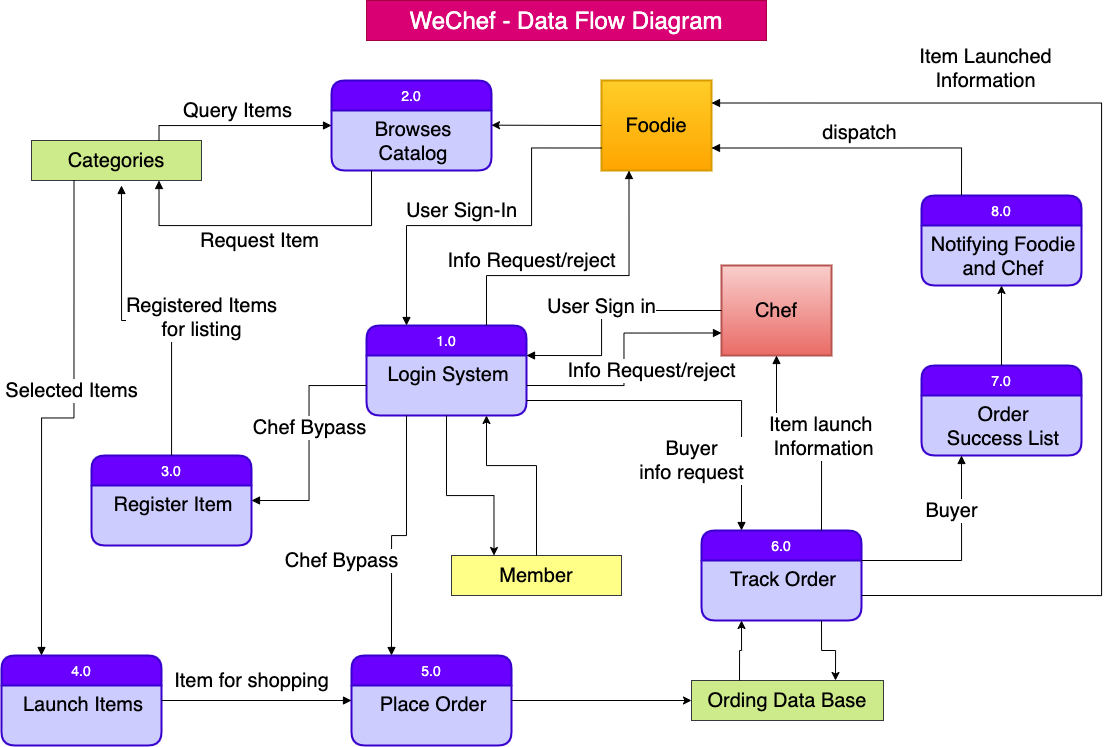

The diagram above was exported from draw.io. Its source (the exported page's mxGraphModel, read from the mxfile embedded in the PNG):
<mxGraphModel dx="1221" dy="811" grid="1" gridSize="10" guides="1" tooltips="1" connect="1" arrows="1" fold="1" page="1" pageScale="1" pageWidth="1169" pageHeight="827" math="0" shadow="0">
  <root>
    <mxCell id="0" />
    <mxCell id="1" parent="0" />
    <mxCell id="NcnjZqN_lZIUsLcFx7xb-1" value="2.0" style="swimlane;childLayout=stackLayout;horizontal=1;startSize=30;horizontalStack=0;rounded=1;fontSize=14;fontStyle=0;strokeWidth=2;resizeParent=0;resizeLast=1;shadow=0;dashed=0;align=center;fillColor=#6a00ff;strokeColor=#3700CC;fontColor=#ffffff;swimlaneFillColor=#CCCCFF;gradientDirection=radial;" vertex="1" parent="1">
      <mxGeometry x="350" y="95" width="160" height="90" as="geometry" />
    </mxCell>
    <mxCell id="NcnjZqN_lZIUsLcFx7xb-2" value="Browses&#10;Catalog" style="align=center;strokeColor=none;fillColor=none;spacingLeft=4;fontSize=20;verticalAlign=top;resizable=0;rotatable=0;part=1;" vertex="1" parent="NcnjZqN_lZIUsLcFx7xb-1">
      <mxGeometry y="30" width="160" height="60" as="geometry" />
    </mxCell>
    <mxCell id="NcnjZqN_lZIUsLcFx7xb-3" value="&lt;font&gt;&lt;font style=&quot;font-size: 20px&quot;&gt;Foodie&lt;/font&gt;&lt;br&gt;&lt;/font&gt;" style="whiteSpace=wrap;html=1;align=center;gradientColor=#ffa500;fillColor=#ffcd28;strokeColor=#d79b00;strokeWidth=2;" vertex="1" parent="1">
      <mxGeometry x="620" y="95" width="110" height="90" as="geometry" />
    </mxCell>
    <mxCell id="NcnjZqN_lZIUsLcFx7xb-5" value="&lt;font style=&quot;font-size: 20px&quot;&gt;Chef&lt;/font&gt;" style="whiteSpace=wrap;html=1;align=center;gradientColor=#ea6b66;fillColor=#f8cecc;strokeColor=#b85450;strokeWidth=2;" vertex="1" parent="1">
      <mxGeometry x="740" y="280" width="110" height="90" as="geometry" />
    </mxCell>
    <mxCell id="NcnjZqN_lZIUsLcFx7xb-10" value="8.0" style="swimlane;childLayout=stackLayout;horizontal=1;startSize=30;horizontalStack=0;rounded=1;fontSize=14;fontStyle=0;strokeWidth=2;resizeParent=0;resizeLast=1;shadow=0;dashed=0;align=center;fontColor=#ffffff;strokeColor=#3700CC;fillColor=#6a00ff;swimlaneFillColor=#CCCCFF;gradientDirection=radial;" vertex="1" parent="1">
      <mxGeometry x="940" y="210" width="160" height="90" as="geometry" />
    </mxCell>
    <mxCell id="NcnjZqN_lZIUsLcFx7xb-11" value="Notifying Foodie&#10;and Chef" style="align=center;strokeColor=none;fillColor=none;spacingLeft=4;fontSize=20;verticalAlign=top;resizable=0;rotatable=0;part=1;" vertex="1" parent="NcnjZqN_lZIUsLcFx7xb-10">
      <mxGeometry y="30" width="160" height="60" as="geometry" />
    </mxCell>
    <mxCell id="NcnjZqN_lZIUsLcFx7xb-12" value="1.0" style="swimlane;childLayout=stackLayout;horizontal=1;startSize=30;horizontalStack=0;rounded=1;fontSize=14;fontStyle=0;strokeWidth=2;resizeParent=0;resizeLast=1;shadow=0;dashed=0;align=center;fontColor=#ffffff;strokeColor=#3700CC;fillColor=#6a00ff;swimlaneFillColor=#CCCCFF;gradientDirection=radial;" vertex="1" parent="1">
      <mxGeometry x="385" y="340" width="160" height="90" as="geometry" />
    </mxCell>
    <mxCell id="NcnjZqN_lZIUsLcFx7xb-13" value="Login System" style="align=center;strokeColor=none;fillColor=none;spacingLeft=4;fontSize=20;verticalAlign=top;resizable=0;rotatable=0;part=1;" vertex="1" parent="NcnjZqN_lZIUsLcFx7xb-12">
      <mxGeometry y="30" width="160" height="60" as="geometry" />
    </mxCell>
    <mxCell id="NcnjZqN_lZIUsLcFx7xb-14" value="3.0" style="swimlane;childLayout=stackLayout;horizontal=1;startSize=30;horizontalStack=0;rounded=1;fontSize=14;fontStyle=0;strokeWidth=2;resizeParent=0;resizeLast=1;shadow=0;dashed=0;align=center;fontColor=#ffffff;strokeColor=#3700CC;fillColor=#6a00ff;swimlaneFillColor=#CCCCFF;gradientDirection=radial;" vertex="1" parent="1">
      <mxGeometry x="110" y="470" width="160" height="90" as="geometry" />
    </mxCell>
    <mxCell id="NcnjZqN_lZIUsLcFx7xb-15" value="Register Item" style="align=center;strokeColor=none;fillColor=none;spacingLeft=4;fontSize=20;verticalAlign=top;resizable=0;rotatable=0;part=1;" vertex="1" parent="NcnjZqN_lZIUsLcFx7xb-14">
      <mxGeometry y="30" width="160" height="60" as="geometry" />
    </mxCell>
    <mxCell id="NcnjZqN_lZIUsLcFx7xb-16" value="4.0" style="swimlane;childLayout=stackLayout;horizontal=1;startSize=30;horizontalStack=0;rounded=1;fontSize=14;fontStyle=0;strokeWidth=2;resizeParent=0;resizeLast=1;shadow=0;dashed=0;align=center;fontColor=#ffffff;strokeColor=#3700CC;fillColor=#6a00ff;swimlaneFillColor=#CCCCFF;gradientDirection=radial;" vertex="1" parent="1">
      <mxGeometry x="20" y="670" width="160" height="90" as="geometry" />
    </mxCell>
    <mxCell id="NcnjZqN_lZIUsLcFx7xb-17" value="Launch Items" style="align=center;strokeColor=none;fillColor=none;spacingLeft=4;fontSize=20;verticalAlign=top;resizable=0;rotatable=0;part=1;" vertex="1" parent="NcnjZqN_lZIUsLcFx7xb-16">
      <mxGeometry y="30" width="160" height="60" as="geometry" />
    </mxCell>
    <mxCell id="NcnjZqN_lZIUsLcFx7xb-19" value="5.0" style="swimlane;childLayout=stackLayout;horizontal=1;startSize=30;horizontalStack=0;rounded=1;fontSize=14;fontStyle=0;strokeWidth=2;resizeParent=0;resizeLast=1;shadow=0;dashed=0;align=center;fontColor=#ffffff;strokeColor=#3700CC;fillColor=#6a00ff;swimlaneFillColor=#CCCCFF;gradientDirection=radial;" vertex="1" parent="1">
      <mxGeometry x="370" y="670" width="160" height="90" as="geometry" />
    </mxCell>
    <mxCell id="NcnjZqN_lZIUsLcFx7xb-20" value="Place Order" style="align=center;strokeColor=none;fillColor=none;spacingLeft=4;fontSize=20;verticalAlign=top;resizable=0;rotatable=0;part=1;" vertex="1" parent="NcnjZqN_lZIUsLcFx7xb-19">
      <mxGeometry y="30" width="160" height="60" as="geometry" />
    </mxCell>
    <mxCell id="NcnjZqN_lZIUsLcFx7xb-21" value="6.0" style="swimlane;childLayout=stackLayout;horizontal=1;startSize=30;horizontalStack=0;rounded=1;fontSize=14;fontStyle=0;strokeWidth=2;resizeParent=0;resizeLast=1;shadow=0;dashed=0;align=center;fontColor=#ffffff;strokeColor=#3700CC;fillColor=#6a00ff;swimlaneFillColor=#CCCCFF;gradientDirection=radial;" vertex="1" parent="1">
      <mxGeometry x="720" y="545" width="160" height="90" as="geometry" />
    </mxCell>
    <mxCell id="NcnjZqN_lZIUsLcFx7xb-22" value="Track Order" style="align=center;strokeColor=none;fillColor=none;spacingLeft=4;fontSize=20;verticalAlign=top;resizable=0;rotatable=0;part=1;" vertex="1" parent="NcnjZqN_lZIUsLcFx7xb-21">
      <mxGeometry y="30" width="160" height="60" as="geometry" />
    </mxCell>
    <mxCell id="NcnjZqN_lZIUsLcFx7xb-23" value="7.0" style="swimlane;childLayout=stackLayout;horizontal=1;startSize=30;horizontalStack=0;rounded=1;fontSize=14;fontStyle=0;strokeWidth=2;resizeParent=0;resizeLast=1;shadow=0;dashed=0;align=center;fontColor=#ffffff;strokeColor=#3700CC;fillColor=#6a00ff;swimlaneFillColor=#CCCCFF;gradientDirection=radial;" vertex="1" parent="1">
      <mxGeometry x="940" y="380" width="160" height="90" as="geometry" />
    </mxCell>
    <mxCell id="NcnjZqN_lZIUsLcFx7xb-24" value="Order&#10;Success List" style="align=center;strokeColor=none;fillColor=none;spacingLeft=4;fontSize=20;verticalAlign=top;resizable=0;rotatable=0;part=1;" vertex="1" parent="NcnjZqN_lZIUsLcFx7xb-23">
      <mxGeometry y="30" width="160" height="60" as="geometry" />
    </mxCell>
    <UserObject label="Categories" treeRoot="1" id="NcnjZqN_lZIUsLcFx7xb-25">
      <mxCell style="whiteSpace=wrap;html=1;align=center;treeFolding=1;treeMoving=1;newEdgeStyle={&quot;edgeStyle&quot;:&quot;elbowEdgeStyle&quot;,&quot;startArrow&quot;:&quot;none&quot;,&quot;endArrow&quot;:&quot;none&quot;};fontSize=20;fillColor=#cdeb8b;strokeColor=#36393d;" vertex="1" parent="1">
        <mxGeometry x="50" y="155" width="170" height="40" as="geometry" />
      </mxCell>
    </UserObject>
    <mxCell id="NcnjZqN_lZIUsLcFx7xb-28" value="Query Items&lt;br&gt;" style="html=1;verticalAlign=bottom;endArrow=block;rounded=0;fontSize=20;entryX=0;entryY=0.25;entryDx=0;entryDy=0;exitX=0.75;exitY=0;exitDx=0;exitDy=0;edgeStyle=orthogonalEdgeStyle;" edge="1" parent="1" source="NcnjZqN_lZIUsLcFx7xb-25" target="NcnjZqN_lZIUsLcFx7xb-2">
      <mxGeometry width="80" relative="1" as="geometry">
        <mxPoint x="180" y="130" as="sourcePoint" />
        <mxPoint x="230" y="270" as="targetPoint" />
      </mxGeometry>
    </mxCell>
    <mxCell id="NcnjZqN_lZIUsLcFx7xb-32" value="Request Item" style="html=1;verticalAlign=bottom;endArrow=block;rounded=0;fontSize=20;edgeStyle=orthogonalEdgeStyle;entryX=0.75;entryY=1;entryDx=0;entryDy=0;exitX=0.25;exitY=1;exitDx=0;exitDy=0;" edge="1" parent="1" source="NcnjZqN_lZIUsLcFx7xb-2" target="NcnjZqN_lZIUsLcFx7xb-25">
      <mxGeometry x="0.0645" y="30" width="80" relative="1" as="geometry">
        <mxPoint x="70" y="50" as="sourcePoint" />
        <mxPoint x="150" y="50" as="targetPoint" />
        <Array as="points">
          <mxPoint x="390" y="240" />
          <mxPoint x="178" y="240" />
        </Array>
        <mxPoint as="offset" />
      </mxGeometry>
    </mxCell>
    <mxCell id="NcnjZqN_lZIUsLcFx7xb-33" value="Registered Items&lt;br&gt;for listing" style="html=1;verticalAlign=bottom;endArrow=block;rounded=0;fontSize=20;edgeStyle=orthogonalEdgeStyle;" edge="1" parent="1" source="NcnjZqN_lZIUsLcFx7xb-14">
      <mxGeometry x="-0.3103" y="-30" width="80" relative="1" as="geometry">
        <mxPoint x="70" y="50" as="sourcePoint" />
        <mxPoint x="140" y="200" as="targetPoint" />
        <mxPoint as="offset" />
      </mxGeometry>
    </mxCell>
    <mxCell id="NcnjZqN_lZIUsLcFx7xb-34" value="Selected Items" style="html=1;verticalAlign=bottom;endArrow=block;rounded=0;fontSize=20;edgeStyle=orthogonalEdgeStyle;entryX=0.25;entryY=0;entryDx=0;entryDy=0;exitX=0.25;exitY=1;exitDx=0;exitDy=0;" edge="1" parent="1" source="NcnjZqN_lZIUsLcFx7xb-25" target="NcnjZqN_lZIUsLcFx7xb-16">
      <mxGeometry x="-0.1131" y="-2" width="80" relative="1" as="geometry">
        <mxPoint x="70" y="50" as="sourcePoint" />
        <mxPoint x="150" y="50" as="targetPoint" />
        <mxPoint as="offset" />
      </mxGeometry>
    </mxCell>
    <mxCell id="NcnjZqN_lZIUsLcFx7xb-37" value="Item for shopping" style="html=1;verticalAlign=bottom;endArrow=block;rounded=0;fontSize=20;edgeStyle=orthogonalEdgeStyle;entryX=0;entryY=0.25;entryDx=0;entryDy=0;exitX=1;exitY=0.25;exitDx=0;exitDy=0;" edge="1" parent="1" source="NcnjZqN_lZIUsLcFx7xb-17" target="NcnjZqN_lZIUsLcFx7xb-20">
      <mxGeometry x="-0.0526" y="5" width="80" relative="1" as="geometry">
        <mxPoint x="190" y="710" as="sourcePoint" />
        <mxPoint x="320" y="710" as="targetPoint" />
        <mxPoint x="-1" as="offset" />
      </mxGeometry>
    </mxCell>
    <UserObject label="Ording Data Base" treeRoot="1" id="NcnjZqN_lZIUsLcFx7xb-39">
      <mxCell style="whiteSpace=wrap;html=1;align=center;treeFolding=1;treeMoving=1;newEdgeStyle={&quot;edgeStyle&quot;:&quot;elbowEdgeStyle&quot;,&quot;startArrow&quot;:&quot;none&quot;,&quot;endArrow&quot;:&quot;none&quot;};fontSize=20;fillColor=#cdeb8b;strokeColor=#36393d;" vertex="1" parent="1">
        <mxGeometry x="710" y="695" width="192" height="40" as="geometry" />
      </mxCell>
    </UserObject>
    <mxCell id="NcnjZqN_lZIUsLcFx7xb-40" value="Buyer" style="html=1;verticalAlign=bottom;endArrow=block;rounded=0;fontSize=20;edgeStyle=orthogonalEdgeStyle;entryX=0.25;entryY=1;entryDx=0;entryDy=0;exitX=1;exitY=0;exitDx=0;exitDy=0;" edge="1" parent="1" source="NcnjZqN_lZIUsLcFx7xb-22" target="NcnjZqN_lZIUsLcFx7xb-24">
      <mxGeometry x="0.3174" y="10" width="80" relative="1" as="geometry">
        <mxPoint x="870" y="540" as="sourcePoint" />
        <mxPoint x="930" y="660" as="targetPoint" />
        <mxPoint as="offset" />
        <Array as="points">
          <mxPoint x="980" y="575" />
        </Array>
      </mxGeometry>
    </mxCell>
    <mxCell id="NcnjZqN_lZIUsLcFx7xb-41" value="" style="edgeStyle=segmentEdgeStyle;endArrow=classic;html=1;rounded=0;fontSize=20;entryX=0.25;entryY=0;entryDx=0;entryDy=0;exitX=0.5;exitY=1;exitDx=0;exitDy=0;" edge="1" parent="1" source="NcnjZqN_lZIUsLcFx7xb-13" target="NcnjZqN_lZIUsLcFx7xb-59">
      <mxGeometry width="50" height="50" relative="1" as="geometry">
        <mxPoint x="260" y="630" as="sourcePoint" />
        <mxPoint x="350" y="630" as="targetPoint" />
        <Array as="points">
          <mxPoint x="465" y="510" />
          <mxPoint x="512" y="510" />
        </Array>
      </mxGeometry>
    </mxCell>
    <mxCell id="NcnjZqN_lZIUsLcFx7xb-42" value="" style="edgeStyle=segmentEdgeStyle;endArrow=classic;html=1;rounded=0;fontSize=20;entryX=0;entryY=0.5;entryDx=0;entryDy=0;exitX=1;exitY=0.25;exitDx=0;exitDy=0;" edge="1" parent="1" source="NcnjZqN_lZIUsLcFx7xb-20" target="NcnjZqN_lZIUsLcFx7xb-39">
      <mxGeometry width="50" height="50" relative="1" as="geometry">
        <mxPoint x="350" y="630" as="sourcePoint" />
        <mxPoint x="440" y="630" as="targetPoint" />
      </mxGeometry>
    </mxCell>
    <mxCell id="NcnjZqN_lZIUsLcFx7xb-43" value="" style="endArrow=classic;html=1;rounded=0;fontSize=20;exitX=0.75;exitY=1;exitDx=0;exitDy=0;entryX=0.75;entryY=0;entryDx=0;entryDy=0;edgeStyle=orthogonalEdgeStyle;" edge="1" parent="1" source="NcnjZqN_lZIUsLcFx7xb-22" target="NcnjZqN_lZIUsLcFx7xb-39">
      <mxGeometry width="50" height="50" relative="1" as="geometry">
        <mxPoint x="830" y="610" as="sourcePoint" />
        <mxPoint x="850" y="670" as="targetPoint" />
      </mxGeometry>
    </mxCell>
    <mxCell id="NcnjZqN_lZIUsLcFx7xb-44" value="" style="endArrow=classic;html=1;rounded=0;fontSize=20;entryX=0.25;entryY=1;entryDx=0;entryDy=0;exitX=0.25;exitY=0;exitDx=0;exitDy=0;edgeStyle=orthogonalEdgeStyle;" edge="1" parent="1" source="NcnjZqN_lZIUsLcFx7xb-39" target="NcnjZqN_lZIUsLcFx7xb-22">
      <mxGeometry width="50" height="50" relative="1" as="geometry">
        <mxPoint x="690" y="660" as="sourcePoint" />
        <mxPoint x="450" y="640" as="targetPoint" />
      </mxGeometry>
    </mxCell>
    <mxCell id="NcnjZqN_lZIUsLcFx7xb-46" value="Item launch &lt;br&gt;Information" style="html=1;verticalAlign=bottom;endArrow=block;rounded=0;fontSize=20;edgeStyle=orthogonalEdgeStyle;entryX=0.5;entryY=1;entryDx=0;entryDy=0;exitX=0.75;exitY=0;exitDx=0;exitDy=0;" edge="1" parent="1" source="NcnjZqN_lZIUsLcFx7xb-21" target="NcnjZqN_lZIUsLcFx7xb-5">
      <mxGeometry x="-0.3957" y="-2" width="80" relative="1" as="geometry">
        <mxPoint x="210" y="810" as="sourcePoint" />
        <mxPoint x="340" y="810" as="targetPoint" />
        <mxPoint as="offset" />
      </mxGeometry>
    </mxCell>
    <mxCell id="NcnjZqN_lZIUsLcFx7xb-48" value="Buyer&lt;br&gt;info request" style="html=1;verticalAlign=bottom;endArrow=block;rounded=0;fontSize=20;edgeStyle=orthogonalEdgeStyle;exitX=1;exitY=0.75;exitDx=0;exitDy=0;entryX=0.25;entryY=0;entryDx=0;entryDy=0;" edge="1" parent="1" source="NcnjZqN_lZIUsLcFx7xb-13" target="NcnjZqN_lZIUsLcFx7xb-21">
      <mxGeometry x="0.7577" y="-50" width="80" relative="1" as="geometry">
        <mxPoint x="70" y="50" as="sourcePoint" />
        <mxPoint x="640" y="555" as="targetPoint" />
        <mxPoint y="-1" as="offset" />
      </mxGeometry>
    </mxCell>
    <mxCell id="NcnjZqN_lZIUsLcFx7xb-49" value="User Sign in" style="html=1;verticalAlign=bottom;endArrow=block;rounded=0;fontSize=20;edgeStyle=orthogonalEdgeStyle;entryX=1;entryY=0;entryDx=0;entryDy=0;exitX=0;exitY=0.5;exitDx=0;exitDy=0;" edge="1" parent="1" source="NcnjZqN_lZIUsLcFx7xb-5" target="NcnjZqN_lZIUsLcFx7xb-13">
      <mxGeometry x="0.0861" width="80" relative="1" as="geometry">
        <mxPoint x="70" y="50" as="sourcePoint" />
        <mxPoint x="150" y="50" as="targetPoint" />
        <Array as="points">
          <mxPoint x="620" y="325" />
          <mxPoint x="620" y="370" />
        </Array>
        <mxPoint as="offset" />
      </mxGeometry>
    </mxCell>
    <mxCell id="NcnjZqN_lZIUsLcFx7xb-50" value="" style="edgeStyle=elbowEdgeStyle;elbow=vertical;endArrow=classic;html=1;rounded=0;fontSize=20;entryX=1;entryY=0.25;entryDx=0;entryDy=0;exitX=0;exitY=0.5;exitDx=0;exitDy=0;" edge="1" parent="1" source="NcnjZqN_lZIUsLcFx7xb-3" target="NcnjZqN_lZIUsLcFx7xb-2">
      <mxGeometry width="50" height="50" relative="1" as="geometry">
        <mxPoint x="450" y="470" as="sourcePoint" />
        <mxPoint x="500" y="420" as="targetPoint" />
      </mxGeometry>
    </mxCell>
    <mxCell id="NcnjZqN_lZIUsLcFx7xb-51" value="User Sign-In" style="html=1;verticalAlign=bottom;endArrow=block;rounded=0;fontSize=20;edgeStyle=orthogonalEdgeStyle;entryX=0.25;entryY=0;entryDx=0;entryDy=0;exitX=0;exitY=0.75;exitDx=0;exitDy=0;" edge="1" parent="1" source="NcnjZqN_lZIUsLcFx7xb-3" target="NcnjZqN_lZIUsLcFx7xb-12">
      <mxGeometry x="0.1682" width="80" relative="1" as="geometry">
        <mxPoint x="70" y="50" as="sourcePoint" />
        <mxPoint x="150" y="50" as="targetPoint" />
        <Array as="points">
          <mxPoint x="550" y="162" />
          <mxPoint x="550" y="240" />
          <mxPoint x="425" y="240" />
        </Array>
        <mxPoint as="offset" />
      </mxGeometry>
    </mxCell>
    <mxCell id="NcnjZqN_lZIUsLcFx7xb-53" value="dispatch" style="html=1;verticalAlign=bottom;endArrow=block;rounded=0;fontSize=20;edgeStyle=orthogonalEdgeStyle;entryX=1;entryY=0.75;entryDx=0;entryDy=0;exitX=0.25;exitY=0;exitDx=0;exitDy=0;" edge="1" parent="1" source="NcnjZqN_lZIUsLcFx7xb-10" target="NcnjZqN_lZIUsLcFx7xb-3">
      <mxGeometry width="80" relative="1" as="geometry">
        <mxPoint x="70" y="50" as="sourcePoint" />
        <mxPoint x="150" y="50" as="targetPoint" />
      </mxGeometry>
    </mxCell>
    <mxCell id="NcnjZqN_lZIUsLcFx7xb-54" value="Item Launched&lt;br&gt;Information" style="html=1;verticalAlign=bottom;endArrow=block;rounded=0;fontSize=20;edgeStyle=orthogonalEdgeStyle;entryX=1;entryY=0.25;entryDx=0;entryDy=0;" edge="1" parent="1" target="NcnjZqN_lZIUsLcFx7xb-3">
      <mxGeometry x="0.5142" y="-8" width="80" relative="1" as="geometry">
        <mxPoint x="880" y="610" as="sourcePoint" />
        <mxPoint x="150" y="50" as="targetPoint" />
        <Array as="points">
          <mxPoint x="1120" y="610" />
          <mxPoint x="1120" y="118" />
        </Array>
        <mxPoint x="1" as="offset" />
      </mxGeometry>
    </mxCell>
    <UserObject label="WeChef - Data Flow Diagram" treeRoot="1" id="NcnjZqN_lZIUsLcFx7xb-55">
      <mxCell style="whiteSpace=wrap;html=1;align=center;treeFolding=1;treeMoving=1;newEdgeStyle={&quot;edgeStyle&quot;:&quot;elbowEdgeStyle&quot;,&quot;startArrow&quot;:&quot;none&quot;,&quot;endArrow&quot;:&quot;none&quot;};fontSize=24;fillColor=#d80073;strokeColor=#A50040;fontColor=#ffffff;" vertex="1" parent="1">
        <mxGeometry x="385" y="15" width="400" height="40" as="geometry" />
      </mxCell>
    </UserObject>
    <mxCell id="NcnjZqN_lZIUsLcFx7xb-56" value="Info Request/reject" style="html=1;verticalAlign=bottom;endArrow=block;rounded=0;fontSize=20;edgeStyle=orthogonalEdgeStyle;entryX=0.25;entryY=1;entryDx=0;entryDy=0;exitX=0.75;exitY=0;exitDx=0;exitDy=0;" edge="1" parent="1" source="NcnjZqN_lZIUsLcFx7xb-12" target="NcnjZqN_lZIUsLcFx7xb-3">
      <mxGeometry x="-0.3619" width="80" relative="1" as="geometry">
        <mxPoint x="550" y="300" as="sourcePoint" />
        <mxPoint x="150" y="50" as="targetPoint" />
        <Array as="points">
          <mxPoint x="505" y="290" />
          <mxPoint x="648" y="290" />
        </Array>
        <mxPoint as="offset" />
      </mxGeometry>
    </mxCell>
    <mxCell id="NcnjZqN_lZIUsLcFx7xb-57" value="Chef Bypass" style="html=1;verticalAlign=bottom;endArrow=block;rounded=0;fontSize=20;edgeStyle=orthogonalEdgeStyle;entryX=1;entryY=0.25;entryDx=0;entryDy=0;exitX=0;exitY=0.5;exitDx=0;exitDy=0;" edge="1" parent="1" source="NcnjZqN_lZIUsLcFx7xb-13" target="NcnjZqN_lZIUsLcFx7xb-15">
      <mxGeometry width="80" relative="1" as="geometry">
        <mxPoint x="70" y="50" as="sourcePoint" />
        <mxPoint x="150" y="50" as="targetPoint" />
      </mxGeometry>
    </mxCell>
    <mxCell id="NcnjZqN_lZIUsLcFx7xb-58" value="Chef Bypass" style="html=1;verticalAlign=bottom;endArrow=block;rounded=0;fontSize=20;edgeStyle=orthogonalEdgeStyle;entryX=0.25;entryY=0;entryDx=0;entryDy=0;exitX=0.25;exitY=1;exitDx=0;exitDy=0;" edge="1" parent="1" source="NcnjZqN_lZIUsLcFx7xb-13" target="NcnjZqN_lZIUsLcFx7xb-19">
      <mxGeometry x="0.3726" y="-50" width="80" relative="1" as="geometry">
        <mxPoint x="395" y="410" as="sourcePoint" />
        <mxPoint x="280" y="525" as="targetPoint" />
        <mxPoint as="offset" />
      </mxGeometry>
    </mxCell>
    <UserObject label="Member" treeRoot="1" id="NcnjZqN_lZIUsLcFx7xb-59">
      <mxCell style="whiteSpace=wrap;html=1;align=center;treeFolding=1;treeMoving=1;newEdgeStyle={&quot;edgeStyle&quot;:&quot;elbowEdgeStyle&quot;,&quot;startArrow&quot;:&quot;none&quot;,&quot;endArrow&quot;:&quot;none&quot;};fontSize=20;fillColor=#ffff88;strokeColor=#36393d;" vertex="1" parent="1">
        <mxGeometry x="470" y="570" width="170" height="40" as="geometry" />
      </mxCell>
    </UserObject>
    <mxCell id="NcnjZqN_lZIUsLcFx7xb-60" value="" style="endArrow=classic;html=1;rounded=0;fontSize=20;entryX=0.75;entryY=1;entryDx=0;entryDy=0;exitX=0.5;exitY=0;exitDx=0;exitDy=0;edgeStyle=orthogonalEdgeStyle;" edge="1" parent="1" source="NcnjZqN_lZIUsLcFx7xb-59" target="NcnjZqN_lZIUsLcFx7xb-13">
      <mxGeometry width="50" height="50" relative="1" as="geometry">
        <mxPoint x="475" y="440" as="sourcePoint" />
        <mxPoint x="522.5" y="580" as="targetPoint" />
        <Array as="points">
          <mxPoint x="555" y="480" />
          <mxPoint x="505" y="480" />
        </Array>
      </mxGeometry>
    </mxCell>
    <mxCell id="NcnjZqN_lZIUsLcFx7xb-61" value="" style="endArrow=classic;html=1;rounded=0;fontSize=20;edgeStyle=orthogonalEdgeStyle;entryX=0.5;entryY=1;entryDx=0;entryDy=0;exitX=0.5;exitY=0;exitDx=0;exitDy=0;" edge="1" parent="1" source="NcnjZqN_lZIUsLcFx7xb-23" target="NcnjZqN_lZIUsLcFx7xb-11">
      <mxGeometry width="50" height="50" relative="1" as="geometry">
        <mxPoint x="880" y="640" as="sourcePoint" />
        <mxPoint x="1000" y="670" as="targetPoint" />
      </mxGeometry>
    </mxCell>
    <mxCell id="NcnjZqN_lZIUsLcFx7xb-62" value="Info Request/reject" style="html=1;verticalAlign=bottom;endArrow=block;rounded=0;fontSize=20;entryX=0;entryY=0.75;entryDx=0;entryDy=0;exitX=1;exitY=0.5;exitDx=0;exitDy=0;edgeStyle=orthogonalEdgeStyle;" edge="1" parent="1" source="NcnjZqN_lZIUsLcFx7xb-13" target="NcnjZqN_lZIUsLcFx7xb-5">
      <mxGeometry x="-0.2125" y="-28" width="80" relative="1" as="geometry">
        <mxPoint x="515" y="350" as="sourcePoint" />
        <mxPoint x="657.5" y="195" as="targetPoint" />
        <mxPoint as="offset" />
      </mxGeometry>
    </mxCell>
  </root>
</mxGraphModel>